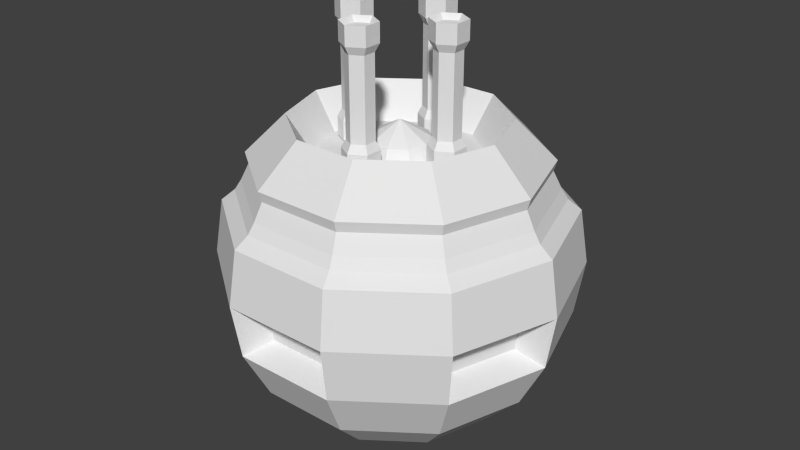 # Source: GLBR_Enemy_Turret_V1_DL.blend  (saved by Blender 2.76.0; exported with 4.5.12 LTS)
import bpy
from mathutils import Matrix  # noqa: F401  (used for matrix-valued properties, if any)

bpy.ops.wm.read_factory_settings(use_empty=True)
scene = bpy.context.scene
scene.name = 'Scene'

# ---- collections
col_collection_1 = bpy.data.collections.new('Collection 1'); scene.collection.children.link(col_collection_1)

# ---- world
world_world = bpy.data.worlds.new('World'); scene.world = world_world
world_world.color = (0.05088, 0.05088, 0.05088)
world_world.use_sun_shadow = False
world_world.sun_shadow_jitter_overblur = 0.0
world_world.cycles.sampling_method = 'MANUAL'
world_world.cycles.sample_map_resolution = 256

# ---- meshes
me_cylinder_005 = bpy.data.meshes.new('Cylinder.005')
me_cylinder_005.from_pydata([(0.0, 0.1, -0.2704), (0.0, 0.1, 0.2704), (0.0866, 0.05, -0.2704), (0.0866, 0.05, 0.2704), (0.0866, -0.05, -0.2704), (0.0866, -0.05, 0.2704), (-8.742e-09, -0.1, -0.2704), (-8.742e-09, -0.1, 0.2704), (-0.0866, -0.05, -0.2704), (-0.0866, -0.05, 0.2704), (-0.0866, 0.05, -0.2704), (-0.0866, 0.05, 0.2704), (0.0, 0.1, -0.375), (0.0866, 0.05, -0.375), (0.06586, 0.03803, 0.3451), (8.241e-10, 0.07605, 0.3451), (0.0866, -0.05, -0.375), (0.06586, -0.03803, 0.3451), (-8.742e-09, -0.1, -0.375), (-7.094e-09, -0.07605, 0.3451), (-0.0866, -0.05, -0.375), (-0.06586, -0.03803, 0.3451), (-0.0866, 0.05, -0.375), (-0.06586, 0.03803, 0.3451), (3.106e-10, 0.07499, -0.2259), (0.06494, 0.03749, -0.2259), (0.06494, 0.03749, 0.2259), (3.106e-10, 0.07499, 0.2259), (0.06494, -0.03749, -0.2259), (0.06494, -0.03749, 0.2259), (-6.245e-09, -0.07499, -0.2259), (-6.245e-09, -0.07499, 0.2259), (-0.06494, -0.03749, -0.2259), (-0.06494, -0.03749, 0.2259), (-0.06494, 0.03749, -0.2259), (-0.06494, 0.03749, 0.2259), (0.0866, 0.05, 0.375), (0.0, 0.1, 0.375), (0.0866, -0.05, 0.375), (-8.742e-09, -0.1, 0.375), (-0.0866, -0.05, 0.375), (-0.0866, 0.05, 0.375)], [], [(24, 27, 26, 25), (25, 26, 29, 28), (28, 29, 31, 30), (30, 31, 33, 32), (14, 15, 23, 21, 19, 17), (34, 35, 27, 24), (32, 33, 35, 34), (12, 13, 16, 18, 20, 22), (0, 2, 13, 12), (3, 1, 37, 36), (2, 4, 16, 13), (5, 3, 36, 38), (4, 6, 18, 16), (7, 5, 38, 39), (6, 8, 20, 18), (9, 7, 39, 40), (8, 10, 22, 20), (11, 9, 40, 41), (10, 0, 12, 22), (1, 11, 41, 37), (24, 25, 2, 0), (26, 27, 1, 3), (25, 28, 4, 2), (29, 26, 3, 5), (28, 30, 6, 4), (31, 29, 5, 7), (30, 32, 8, 6), (33, 31, 7, 9), (32, 34, 10, 8), (35, 33, 9, 11), (34, 24, 0, 10), (27, 35, 11, 1), (15, 14, 36, 37), (14, 17, 38, 36), (17, 19, 39, 38), (19, 21, 40, 39), (21, 23, 41, 40), (23, 15, 37, 41)])
me_cylinder_005.use_remesh_preserve_volume = False
me_cylinder_005.use_remesh_preserve_attributes = False
me_cylinder_005.use_mirror_vertex_groups = False
me_cylinder_005.update()
me_cylinder_003 = bpy.data.meshes.new('Cylinder.003')
me_cylinder_003.from_pydata([(0.0, 0.1, -0.2704), (0.0, 0.1, 0.2704), (0.0866, 0.05, -0.2704), (0.0866, 0.05, 0.2704), (0.0866, -0.05, -0.2704), (0.0866, -0.05, 0.2704), (-8.742e-09, -0.1, -0.2704), (-8.742e-09, -0.1, 0.2704), (-0.0866, -0.05, -0.2704), (-0.0866, -0.05, 0.2704), (-0.0866, 0.05, -0.2704), (-0.0866, 0.05, 0.2704), (0.0, 0.1, -0.375), (0.0866, 0.05, -0.375), (0.06586, 0.03803, 0.3451), (8.241e-10, 0.07605, 0.3451), (0.0866, -0.05, -0.375), (0.06586, -0.03803, 0.3451), (-8.742e-09, -0.1, -0.375), (-7.094e-09, -0.07605, 0.3451), (-0.0866, -0.05, -0.375), (-0.06586, -0.03803, 0.3451), (-0.0866, 0.05, -0.375), (-0.06586, 0.03803, 0.3451), (3.106e-10, 0.07499, -0.2259), (0.06494, 0.03749, -0.2259), (0.06494, 0.03749, 0.2259), (3.106e-10, 0.07499, 0.2259), (0.06494, -0.03749, -0.2259), (0.06494, -0.03749, 0.2259), (-6.245e-09, -0.07499, -0.2259), (-6.245e-09, -0.07499, 0.2259), (-0.06494, -0.03749, -0.2259), (-0.06494, -0.03749, 0.2259), (-0.06494, 0.03749, -0.2259), (-0.06494, 0.03749, 0.2259), (0.0866, 0.05, 0.375), (0.0, 0.1, 0.375), (0.0866, -0.05, 0.375), (-8.742e-09, -0.1, 0.375), (-0.0866, -0.05, 0.375), (-0.0866, 0.05, 0.375)], [], [(24, 27, 26, 25), (25, 26, 29, 28), (28, 29, 31, 30), (30, 31, 33, 32), (14, 15, 23, 21, 19, 17), (34, 35, 27, 24), (32, 33, 35, 34), (12, 13, 16, 18, 20, 22), (0, 2, 13, 12), (3, 1, 37, 36), (2, 4, 16, 13), (5, 3, 36, 38), (4, 6, 18, 16), (7, 5, 38, 39), (6, 8, 20, 18), (9, 7, 39, 40), (8, 10, 22, 20), (11, 9, 40, 41), (10, 0, 12, 22), (1, 11, 41, 37), (24, 25, 2, 0), (26, 27, 1, 3), (25, 28, 4, 2), (29, 26, 3, 5), (28, 30, 6, 4), (31, 29, 5, 7), (30, 32, 8, 6), (33, 31, 7, 9), (32, 34, 10, 8), (35, 33, 9, 11), (34, 24, 0, 10), (27, 35, 11, 1), (15, 14, 36, 37), (14, 17, 38, 36), (17, 19, 39, 38), (19, 21, 40, 39), (21, 23, 41, 40), (23, 15, 37, 41)])
me_cylinder_003.use_remesh_preserve_volume = False
me_cylinder_003.use_remesh_preserve_attributes = False
me_cylinder_003.use_mirror_vertex_groups = False
me_cylinder_003.update()
me_cylinder_002 = bpy.data.meshes.new('Cylinder.002')
me_cylinder_002.from_pydata([(0.0, 0.1, -0.2704), (0.0, 0.1, 0.2704), (0.0866, 0.05, -0.2704), (0.0866, 0.05, 0.2704), (0.0866, -0.05, -0.2704), (0.0866, -0.05, 0.2704), (-8.742e-09, -0.1, -0.2704), (-8.742e-09, -0.1, 0.2704), (-0.0866, -0.05, -0.2704), (-0.0866, -0.05, 0.2704), (-0.0866, 0.05, -0.2704), (-0.0866, 0.05, 0.2704), (0.0, 0.1, -0.375), (0.0866, 0.05, -0.375), (0.06586, 0.03803, 0.3451), (8.241e-10, 0.07605, 0.3451), (0.0866, -0.05, -0.375), (0.06586, -0.03803, 0.3451), (-8.742e-09, -0.1, -0.375), (-7.094e-09, -0.07605, 0.3451), (-0.0866, -0.05, -0.375), (-0.06586, -0.03803, 0.3451), (-0.0866, 0.05, -0.375), (-0.06586, 0.03803, 0.3451), (3.106e-10, 0.07499, -0.2259), (0.06494, 0.03749, -0.2259), (0.06494, 0.03749, 0.2259), (3.106e-10, 0.07499, 0.2259), (0.06494, -0.03749, -0.2259), (0.06494, -0.03749, 0.2259), (-6.245e-09, -0.07499, -0.2259), (-6.245e-09, -0.07499, 0.2259), (-0.06494, -0.03749, -0.2259), (-0.06494, -0.03749, 0.2259), (-0.06494, 0.03749, -0.2259), (-0.06494, 0.03749, 0.2259), (0.0866, 0.05, 0.375), (0.0, 0.1, 0.375), (0.0866, -0.05, 0.375), (-8.742e-09, -0.1, 0.375), (-0.0866, -0.05, 0.375), (-0.0866, 0.05, 0.375)], [], [(24, 27, 26, 25), (25, 26, 29, 28), (28, 29, 31, 30), (30, 31, 33, 32), (14, 15, 23, 21, 19, 17), (34, 35, 27, 24), (32, 33, 35, 34), (12, 13, 16, 18, 20, 22), (0, 2, 13, 12), (3, 1, 37, 36), (2, 4, 16, 13), (5, 3, 36, 38), (4, 6, 18, 16), (7, 5, 38, 39), (6, 8, 20, 18), (9, 7, 39, 40), (8, 10, 22, 20), (11, 9, 40, 41), (10, 0, 12, 22), (1, 11, 41, 37), (24, 25, 2, 0), (26, 27, 1, 3), (25, 28, 4, 2), (29, 26, 3, 5), (28, 30, 6, 4), (31, 29, 5, 7), (30, 32, 8, 6), (33, 31, 7, 9), (32, 34, 10, 8), (35, 33, 9, 11), (34, 24, 0, 10), (27, 35, 11, 1), (15, 14, 36, 37), (14, 17, 38, 36), (17, 19, 39, 38), (19, 21, 40, 39), (21, 23, 41, 40), (23, 15, 37, 41)])
me_cylinder_002.use_remesh_preserve_volume = False
me_cylinder_002.use_remesh_preserve_attributes = False
me_cylinder_002.use_mirror_vertex_groups = False
me_cylinder_002.update()
me_sphere = bpy.data.meshes.new('Sphere')
me_sphere.from_pydata([(-0.1936, -1.809e-09, 0.6207), (-0.309, 0.0, -0.9511), (-0.1567, 0.1138, 0.6207), (-0.4755, 0.3455, 0.809), (-0.6399, 0.4649, 0.5276), (-0.7694, 0.559, 0.309), (-0.6411, 0.5046, -0.05875), (-0.6166, 0.4868, -0.2503), (-0.6545, 0.4755, -0.5878), (-0.4755, 0.3455, -0.809), (-0.25, 0.1816, -0.9511), (-0.05984, 0.1842, 0.6207), (-0.1816, 0.559, 0.809), (-0.2444, 0.7522, 0.5276), (-0.2939, 0.9045, 0.309), (-0.2818, 0.7657, -0.05875), (-0.2724, 0.7368, -0.2503), (-0.25, 0.7694, -0.5878), (-0.1816, 0.559, -0.809), (-0.09549, 0.2939, -0.9511), (0.05984, 0.1842, 0.6207), (0.1816, 0.559, 0.809), (0.2444, 0.7522, 0.5276), (0.2939, 0.9045, 0.309), (0.2818, 0.7657, -0.05875), (0.2724, 0.7368, -0.2503), (0.25, 0.7694, -0.5878), (0.1816, 0.559, -0.809), (0.09549, 0.2939, -0.9511), (0.1567, 0.1138, 0.6207), (0.4755, 0.3455, 0.809), (0.6399, 0.4649, 0.5276), (0.7694, 0.559, 0.309), (0.6411, 0.5046, -0.05875), (0.6166, 0.4868, -0.2503), (0.6545, 0.4755, -0.5878), (0.4755, 0.3455, -0.809), (0.25, 0.1816, -0.9511), (0.1936, 1.676e-08, 0.6207), (0.5878, 7.232e-08, 0.809), (0.791, -1.856e-08, 0.5276), (0.9511, 1.021e-07, 0.309), (0.8153, -0.03138, -0.05875), (0.785, -0.03138, -0.2503), (0.809, -1.709e-08, -0.5878), (0.5878, 7.232e-08, -0.809), (0.309, 1.271e-08, -0.9511), (0.1567, -0.1138, 0.6207), (0.4755, -0.3455, 0.809), (0.6399, -0.4649, 0.5276), (0.7694, -0.559, 0.309), (0.678, -0.4538, -0.05875), (0.6535, -0.436, -0.2503), (0.6545, -0.4755, -0.5878), (0.4755, -0.3455, -0.809), (0.25, -0.1816, -0.9511), (0.05984, -0.1842, 0.6207), (0.1816, -0.559, 0.809), (0.2444, -0.7522, 0.5276), (0.2939, -0.9045, 0.309), (0.2221, -0.7851, -0.05875), (0.2127, -0.7562, -0.2503), (0.25, -0.7694, -0.5878), (0.1816, -0.559, -0.809), (0.09549, -0.2939, -0.9511), (-0.05984, -0.1842, 0.6207), (-0.1816, -0.559, 0.809), (-0.2444, -0.7522, 0.5276), (-0.2939, -0.9045, 0.309), (-0.2221, -0.7851, -0.05875), (-0.2127, -0.7562, -0.2503), (-0.25, -0.7694, -0.5878), (-0.1816, -0.559, -0.809), (-0.09549, -0.2939, -0.9511), (6.223e-08, -1.915e-07, 0.7951), (-0.25, -0.1816, 0.6157), (-0.4755, -0.3455, 0.809), (-0.6399, -0.4649, 0.5276), (-0.7694, -0.559, 0.309), (-0.678, -0.4538, -0.05875), (-0.6535, -0.436, -0.2503), (-0.6545, -0.4755, -0.5878), (-0.4755, -0.3455, -0.809), (-0.25, -0.1816, -0.9511), (3.258e-07, 0.0, -1.0), (-0.5081, -9.942e-08, 0.6824), (-0.791, -1.462e-08, 0.5276), (-0.9511, -1.065e-07, 0.309), (-0.8153, -0.03138, -0.05875), (-0.785, -0.03138, -0.2503), (-0.809, -1.709e-08, -0.5878), (-0.5878, -1.065e-07, -0.809), (-0.4111, 0.2987, 0.6824), (-0.157, 0.4833, 0.6824), (0.157, 0.4833, 0.6824), (0.4111, 0.2987, 0.6824), (0.5081, 6.099e-08, 0.6824), (0.4111, -0.2987, 0.6824), (0.157, -0.4833, 0.6824), (-0.157, -0.4833, 0.6824), (-0.4111, -0.2987, 0.6824), (-0.5878, -1.065e-07, 0.809), (-0.3714, 0.2699, 0.6039), (-0.1419, 0.4366, 0.6039), (0.1419, 0.4366, 0.6039), (0.3714, 0.2699, 0.6039), (0.4591, 5.251e-08, 0.6039), (0.3714, -0.2699, 0.6039), (0.1419, -0.4366, 0.6039), (-0.1419, -0.4366, 0.6039), (-0.3714, -0.2699, 0.6039), (-0.4591, -9.402e-08, 0.6039), (-0.25, 0.7694, 0.5878), (-0.6545, 0.4755, 0.5878), (-0.271, 0.8339, 0.3692), (-0.7094, 0.5154, 0.3692), (0.25, 0.7694, 0.5878), (0.271, 0.8339, 0.3692), (0.7094, 0.5154, 0.3692), (0.6545, 0.4755, 0.5878), (0.8768, 9.265e-08, 0.3692), (0.809, -1.709e-08, 0.5878), (0.7094, -0.5154, 0.3692), (0.6545, -0.4755, 0.5878), (0.25, -0.7694, 0.5878), (0.271, -0.8339, 0.3692), (-0.25, -0.7694, 0.5878), (-0.271, -0.8339, 0.3692), (-0.7094, -0.5154, 0.3692), (-0.6545, -0.4755, 0.5878), (-0.8768, -9.89e-08, 0.3692), (-0.809, -1.709e-08, 0.5878), (-0.25, 0.1816, 0.6157), (-0.309, 0.0, 0.6157), (-0.09549, 0.2939, 0.6157), (0.09549, 0.2939, 0.6157), (0.25, 0.1816, 0.6157), (0.309, 2.761e-08, 0.6157), (0.25, -0.1816, 0.6157), (0.09549, -0.2939, 0.6157), (-0.09549, -0.2939, 0.6157), (-0.1567, -0.1138, 0.6207), (-0.2595, 0.7987, 0.428), (-0.6794, 0.4936, 0.428), (0.2595, 0.7987, 0.428), (0.6794, 0.4936, 0.428), (0.8398, -2.023e-08, 0.428), (0.6794, -0.4936, 0.428), (0.2595, -0.7987, 0.428), (-0.2595, -0.7987, 0.428), (-0.6794, -0.4936, 0.428), (-0.8398, -7.106e-09, 0.428), (-0.1417, 0.1029, 0.6955), (-0.1751, -2.391e-09, 0.6955), (-0.05411, 0.1665, 0.6955), (0.05411, 0.1665, 0.6955), (0.1417, 0.1029, 0.6955), (0.1751, 1.53e-08, 0.6955), (0.1417, -0.1029, 0.6955), (0.05411, -0.1665, 0.6955), (-0.05411, -0.1665, 0.6955), (-0.1417, -0.1029, 0.6955), (-0.809, 0.5878, -4.371e-08), (-0.7694, 0.559, -0.309), (-0.309, 0.9511, -4.371e-08), (-0.2939, 0.9045, -0.309), (0.309, 0.9511, -4.371e-08), (0.2939, 0.9045, -0.309), (0.809, 0.5878, -4.371e-08), (0.7694, 0.559, -0.309), (1.0, 1.319e-07, -4.371e-08), (0.9511, -4.689e-08, -0.309), (0.809, -0.5878, -4.371e-08), (0.7694, -0.559, -0.309), (0.309, -0.9511, -4.371e-08), (0.2939, -0.9045, -0.309), (-0.309, -0.9511, -4.371e-08), (-0.2939, -0.9045, -0.309), (-0.809, -0.5878, -4.371e-08), (-0.7694, -0.559, -0.309), (-1.0, -1.959e-07, -4.371e-08), (-0.9511, 1.271e-08, -0.309)], [], [(7, 6, 15, 16), (113, 3, 12, 112), (8, 163, 165, 17), (9, 8, 17, 18), (162, 5, 14, 164), (102, 132, 134, 103), (10, 9, 18, 19), (103, 134, 135, 104), (19, 18, 27, 28), (165, 164, 166, 167), (112, 12, 21, 116), (17, 165, 167, 26), (18, 17, 26, 27), (164, 14, 23, 166), (27, 26, 35, 36), (166, 23, 32, 168), (104, 135, 136, 105), (28, 27, 36, 37), (25, 24, 33, 34), (116, 21, 30, 119), (26, 167, 169, 35), (36, 35, 44, 45), (168, 32, 41, 170), (105, 136, 137, 106), (37, 36, 45, 46), (169, 168, 170, 171), (119, 30, 39, 121), (35, 169, 171, 44), (44, 171, 173, 53), (45, 44, 53, 54), (170, 41, 50, 172), (106, 137, 138, 107), (46, 45, 54, 55), (43, 42, 51, 52), (121, 39, 48, 123), (123, 48, 57, 124), (53, 173, 175, 62), (54, 53, 62, 63), (172, 50, 59, 174), (107, 138, 139, 108), (55, 54, 63, 64), (173, 172, 174, 175), (64, 63, 72, 73), (61, 60, 69, 70), (124, 57, 66, 126), (62, 175, 177, 71), (63, 62, 71, 72), (174, 59, 68, 176), (108, 139, 140, 109), (176, 68, 78, 178), (109, 140, 75, 110), (73, 72, 82, 83), (177, 176, 178, 179), (126, 66, 76, 129), (71, 177, 179, 81), (72, 71, 81, 82), (82, 81, 90, 91), (178, 78, 87, 180), (80, 79, 88, 89), (129, 76, 101, 131), (81, 179, 181, 90), (1, 91, 9, 10), (181, 180, 162, 163), (131, 101, 3, 113), (84, 1, 10), (90, 181, 163, 8), (153, 74, 152), (91, 90, 8, 9), (180, 87, 5, 162), (111, 133, 132, 102), (84, 10, 19), (152, 74, 154), (84, 19, 28), (154, 74, 155), (84, 28, 37), (155, 74, 156), (156, 74, 157), (84, 37, 46), (157, 74, 158), (84, 46, 55), (84, 55, 64), (158, 74, 159), (84, 64, 73), (159, 74, 160), (84, 73, 83), (160, 74, 161), (161, 74, 153), (110, 75, 133, 111), (83, 82, 91, 1), (84, 83, 1), (92, 93, 12, 3), (93, 94, 21, 12), (94, 95, 30, 21), (95, 96, 39, 30), (96, 97, 48, 39), (97, 98, 57, 48), (98, 99, 66, 57), (99, 100, 76, 66), (100, 85, 101, 76), (85, 92, 3, 101), (102, 103, 93, 92), (103, 104, 94, 93), (104, 105, 95, 94), (105, 106, 96, 95), (106, 107, 97, 96), (107, 108, 98, 97), (108, 109, 99, 98), (109, 110, 100, 99), (110, 111, 85, 100), (111, 102, 92, 85), (13, 4, 113, 112), (115, 114, 14, 5), (22, 13, 112, 116), (114, 117, 23, 14), (117, 118, 32, 23), (31, 22, 116, 119), (118, 120, 41, 32), (40, 31, 119, 121), (120, 122, 50, 41), (49, 40, 121, 123), (58, 49, 123, 124), (122, 125, 59, 50), (67, 58, 124, 126), (125, 127, 68, 59), (127, 128, 78, 68), (77, 67, 126, 129), (128, 130, 87, 78), (86, 77, 129, 131), (4, 86, 131, 113), (130, 115, 5, 87), (0, 2, 132, 133), (2, 11, 134, 132), (11, 20, 135, 134), (20, 29, 136, 135), (29, 38, 137, 136), (38, 47, 138, 137), (47, 56, 139, 138), (56, 65, 140, 139), (65, 141, 75, 140), (141, 0, 133, 75), (142, 143, 4, 13), (114, 142, 144, 117), (144, 142, 13, 22), (117, 144, 145, 118), (118, 145, 146, 120), (145, 144, 22, 31), (120, 146, 147, 122), (146, 145, 31, 40), (122, 147, 148, 125), (147, 146, 40, 49), (148, 147, 49, 58), (125, 148, 149, 127), (149, 148, 58, 67), (127, 149, 150, 128), (128, 150, 151, 130), (150, 149, 67, 77), (130, 151, 143, 115), (151, 150, 77, 86), (143, 151, 86, 4), (153, 152, 2, 0), (152, 154, 11, 2), (154, 155, 20, 11), (155, 156, 29, 20), (156, 157, 38, 29), (157, 158, 47, 38), (158, 159, 56, 47), (159, 160, 65, 56), (160, 161, 141, 65), (161, 153, 0, 141), (115, 143, 142, 114), (6, 7, 163, 162), (16, 15, 164, 165), (7, 16, 165, 163), (15, 6, 162, 164), (24, 25, 167, 166), (34, 33, 168, 169), (33, 24, 166, 168), (25, 34, 169, 167), (42, 43, 171, 170), (52, 51, 172, 173), (43, 52, 173, 171), (51, 42, 170, 172), (60, 61, 175, 174), (70, 69, 176, 177), (61, 70, 177, 175), (69, 60, 174, 176), (79, 80, 179, 178), (89, 88, 180, 181), (88, 79, 178, 180), (80, 89, 181, 179)])
me_sphere.use_remesh_preserve_volume = False
me_sphere.use_remesh_preserve_attributes = False
me_sphere.use_mirror_vertex_groups = False
me_sphere.update()
me_cylinder_001 = bpy.data.meshes.new('Cylinder.001')
me_cylinder_001.from_pydata([(0.0, 0.1, -0.2704), (0.0, 0.1, 0.2704), (0.0866, 0.05, -0.2704), (0.0866, 0.05, 0.2704), (0.0866, -0.05, -0.2704), (0.0866, -0.05, 0.2704), (-8.742e-09, -0.1, -0.2704), (-8.742e-09, -0.1, 0.2704), (-0.0866, -0.05, -0.2704), (-0.0866, -0.05, 0.2704), (-0.0866, 0.05, -0.2704), (-0.0866, 0.05, 0.2704), (0.0, 0.1, -0.375), (0.0866, 0.05, -0.375), (0.06586, 0.03803, 0.3451), (8.241e-10, 0.07605, 0.3451), (0.0866, -0.05, -0.375), (0.06586, -0.03803, 0.3451), (-8.742e-09, -0.1, -0.375), (-7.094e-09, -0.07605, 0.3451), (-0.0866, -0.05, -0.375), (-0.06586, -0.03803, 0.3451), (-0.0866, 0.05, -0.375), (-0.06586, 0.03803, 0.3451), (3.106e-10, 0.07499, -0.2259), (0.06494, 0.03749, -0.2259), (0.06494, 0.03749, 0.2259), (3.106e-10, 0.07499, 0.2259), (0.06494, -0.03749, -0.2259), (0.06494, -0.03749, 0.2259), (-6.245e-09, -0.07499, -0.2259), (-6.245e-09, -0.07499, 0.2259), (-0.06494, -0.03749, -0.2259), (-0.06494, -0.03749, 0.2259), (-0.06494, 0.03749, -0.2259), (-0.06494, 0.03749, 0.2259), (0.0866, 0.05, 0.375), (0.0, 0.1, 0.375), (0.0866, -0.05, 0.375), (-8.742e-09, -0.1, 0.375), (-0.0866, -0.05, 0.375), (-0.0866, 0.05, 0.375)], [], [(24, 27, 26, 25), (25, 26, 29, 28), (28, 29, 31, 30), (30, 31, 33, 32), (14, 15, 23, 21, 19, 17), (34, 35, 27, 24), (32, 33, 35, 34), (12, 13, 16, 18, 20, 22), (0, 2, 13, 12), (3, 1, 37, 36), (2, 4, 16, 13), (5, 3, 36, 38), (4, 6, 18, 16), (7, 5, 38, 39), (6, 8, 20, 18), (9, 7, 39, 40), (8, 10, 22, 20), (11, 9, 40, 41), (10, 0, 12, 22), (1, 11, 41, 37), (24, 25, 2, 0), (26, 27, 1, 3), (25, 28, 4, 2), (29, 26, 3, 5), (28, 30, 6, 4), (31, 29, 5, 7), (30, 32, 8, 6), (33, 31, 7, 9), (32, 34, 10, 8), (35, 33, 9, 11), (34, 24, 0, 10), (27, 35, 11, 1), (15, 14, 36, 37), (14, 17, 38, 36), (17, 19, 39, 38), (19, 21, 40, 39), (21, 23, 41, 40), (23, 15, 37, 41)])
me_cylinder_001.use_remesh_preserve_volume = False
me_cylinder_001.use_remesh_preserve_attributes = False
me_cylinder_001.use_mirror_vertex_groups = False
me_cylinder_001.update()

# ---- objects
ob_cannon_003 = bpy.data.objects.new('Cannon.003', me_cylinder_005)
ob_cannon_002 = bpy.data.objects.new('Cannon.002', me_cylinder_003)
ob_cannon_001 = bpy.data.objects.new('Cannon.001', me_cylinder_002)
ob_turret = bpy.data.objects.new('Turret', me_sphere)
ob_cannon = bpy.data.objects.new('Cannon', me_cylinder_001)

# ---- transforms, parenting, visibility, modifiers, constraints
ob_cannon_003.location = (0.0, 0.3, 1.0)
ob_cannon_003.lineart.crease_threshold = 0.0
ob_cannon_002.location = (-0.3, 0.0, 1.0)
ob_cannon_002.lineart.crease_threshold = 0.0
ob_cannon_001.location = (0.3, 0.0, 1.0)
ob_cannon_001.lineart.crease_threshold = 0.0
ob_turret.location = (0.0, 0.0, 0.0)
ob_turret.lineart.crease_threshold = 0.0
ob_cannon.location = (0.0, -0.3, 1.0)
ob_cannon.lineart.crease_threshold = 0.0

# ---- collection membership
col_collection_1.objects.link(ob_cannon_003)
col_collection_1.objects.link(ob_cannon_002)
col_collection_1.objects.link(ob_cannon_001)
col_collection_1.objects.link(ob_turret)
col_collection_1.objects.link(ob_cannon)

# ---- scene / render settings (as saved in the file)
scene.frame_start = 1; scene.frame_end = 250; scene.frame_set(1)
scene.render.engine = 'BLENDER_EEVEE_NEXT'
scene.render.resolution_percentage = 50
scene.render.dither_intensity = 0.0
scene.cycles.use_denoising = False
scene.cycles.samples = 10
scene.cycles.sampling_pattern = 'TABULATED_SOBOL'
scene.cycles.light_sampling_threshold = 0.0
scene.cycles.use_adaptive_sampling = False
scene.cycles.use_light_tree = False
scene.cycles.blur_glossy = 0.0
scene.cycles.pixel_filter_type = 'GAUSSIAN'
scene.cycles.sample_clamp_indirect = 0.0
scene.view_settings.view_transform = 'Standard'
bpy.context.view_layer.update()

# ---- added for rendering (the .blend has no active camera and no usable light): camera, sun
cam_auto = bpy.data.cameras.new('AutoCamera')
cam_auto.lens = 50.0
cam_auto.sensor_width = 36.0
cam_auto.clip_end = 1000.0
ob_auto_camera = bpy.data.objects.new('AutoCamera', cam_auto)
scene.collection.objects.link(ob_auto_camera)
ob_auto_camera.location = (3.36897, -4.04276, 2.88268)
ob_auto_camera.rotation_euler = (1.09748, -7.21219e-08, 0.694738)
scene.camera = ob_auto_camera
light_auto_sun = bpy.data.lights.new('AutoSun', 'SUN')
light_auto_sun.energy = 3.0
light_auto_sun.angle = 0.0523599
ob_auto_sun = bpy.data.objects.new('AutoSun', light_auto_sun)
scene.collection.objects.link(ob_auto_sun)
ob_auto_sun.rotation_euler = (0.872665, 0.174533, 0.523599)
bpy.context.view_layer.update()

